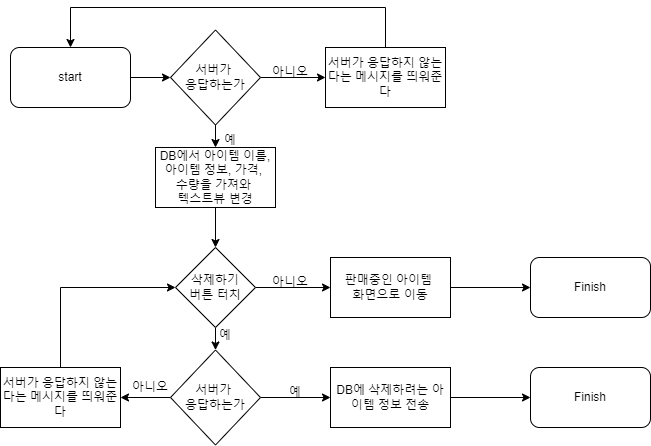

The diagram above was exported from draw.io. Its source (the exported page's mxGraphModel, read from the mxfile embedded in the PNG):
<mxGraphModel dx="1422" dy="737" grid="1" gridSize="10" guides="1" tooltips="1" connect="1" arrows="1" fold="1" page="1" pageScale="1" pageWidth="827" pageHeight="1169" math="0" shadow="0">
  <root>
    <mxCell id="WIyWlLk6GJQsqaUBKTNV-0" />
    <mxCell id="WIyWlLk6GJQsqaUBKTNV-1" parent="WIyWlLk6GJQsqaUBKTNV-0" />
    <mxCell id="mHre_pXTw7-upoVTV16B-0" value="" style="edgeStyle=orthogonalEdgeStyle;rounded=0;orthogonalLoop=1;jettySize=auto;html=1;" edge="1" parent="WIyWlLk6GJQsqaUBKTNV-1" source="mHre_pXTw7-upoVTV16B-1" target="mHre_pXTw7-upoVTV16B-4">
      <mxGeometry relative="1" as="geometry" />
    </mxCell>
    <mxCell id="mHre_pXTw7-upoVTV16B-1" value="start" style="rounded=1;whiteSpace=wrap;html=1;" vertex="1" parent="WIyWlLk6GJQsqaUBKTNV-1">
      <mxGeometry x="99" y="130" width="120" height="60" as="geometry" />
    </mxCell>
    <mxCell id="mHre_pXTw7-upoVTV16B-2" value="" style="edgeStyle=orthogonalEdgeStyle;rounded=0;orthogonalLoop=1;jettySize=auto;html=1;" edge="1" parent="WIyWlLk6GJQsqaUBKTNV-1" source="mHre_pXTw7-upoVTV16B-4" target="mHre_pXTw7-upoVTV16B-6">
      <mxGeometry relative="1" as="geometry" />
    </mxCell>
    <mxCell id="mHre_pXTw7-upoVTV16B-3" value="" style="edgeStyle=orthogonalEdgeStyle;rounded=0;orthogonalLoop=1;jettySize=auto;html=1;" edge="1" parent="WIyWlLk6GJQsqaUBKTNV-1" source="mHre_pXTw7-upoVTV16B-4">
      <mxGeometry relative="1" as="geometry">
        <mxPoint x="414" y="160" as="targetPoint" />
      </mxGeometry>
    </mxCell>
    <mxCell id="mHre_pXTw7-upoVTV16B-4" value="서버가 &lt;br&gt;응답하는가" style="rhombus;whiteSpace=wrap;html=1;" vertex="1" parent="WIyWlLk6GJQsqaUBKTNV-1">
      <mxGeometry x="259" y="112.5" width="90" height="95" as="geometry" />
    </mxCell>
    <mxCell id="mHre_pXTw7-upoVTV16B-32" style="edgeStyle=orthogonalEdgeStyle;rounded=0;orthogonalLoop=1;jettySize=auto;html=1;entryX=0.5;entryY=0;entryDx=0;entryDy=0;" edge="1" parent="WIyWlLk6GJQsqaUBKTNV-1" source="mHre_pXTw7-upoVTV16B-6" target="mHre_pXTw7-upoVTV16B-12">
      <mxGeometry relative="1" as="geometry" />
    </mxCell>
    <mxCell id="mHre_pXTw7-upoVTV16B-6" value="DB에서 아이템 이름, 아이템 정보, 가격, &lt;br&gt;수량을 가져와 &lt;br&gt;텍스트뷰 변경" style="whiteSpace=wrap;html=1;" vertex="1" parent="WIyWlLk6GJQsqaUBKTNV-1">
      <mxGeometry x="244" y="230" width="120" height="60" as="geometry" />
    </mxCell>
    <mxCell id="mHre_pXTw7-upoVTV16B-7" style="edgeStyle=orthogonalEdgeStyle;rounded=0;orthogonalLoop=1;jettySize=auto;html=1;entryX=0.5;entryY=0;entryDx=0;entryDy=0;" edge="1" parent="WIyWlLk6GJQsqaUBKTNV-1" target="mHre_pXTw7-upoVTV16B-1">
      <mxGeometry relative="1" as="geometry">
        <mxPoint x="419" y="60" as="targetPoint" />
        <Array as="points">
          <mxPoint x="474" y="90" />
          <mxPoint x="159" y="90" />
        </Array>
        <mxPoint x="474" y="130" as="sourcePoint" />
      </mxGeometry>
    </mxCell>
    <mxCell id="mHre_pXTw7-upoVTV16B-8" value="예" style="text;html=1;strokeColor=none;fillColor=none;align=center;verticalAlign=middle;whiteSpace=wrap;rounded=0;" vertex="1" parent="WIyWlLk6GJQsqaUBKTNV-1">
      <mxGeometry x="289" y="207.5" width="60" height="30" as="geometry" />
    </mxCell>
    <mxCell id="mHre_pXTw7-upoVTV16B-9" value="아니오" style="text;html=1;strokeColor=none;fillColor=none;align=center;verticalAlign=middle;whiteSpace=wrap;rounded=0;" vertex="1" parent="WIyWlLk6GJQsqaUBKTNV-1">
      <mxGeometry x="349" y="140" width="60" height="30" as="geometry" />
    </mxCell>
    <mxCell id="mHre_pXTw7-upoVTV16B-10" value="" style="edgeStyle=orthogonalEdgeStyle;rounded=0;orthogonalLoop=1;jettySize=auto;html=1;" edge="1" parent="WIyWlLk6GJQsqaUBKTNV-1" source="mHre_pXTw7-upoVTV16B-12" target="mHre_pXTw7-upoVTV16B-16">
      <mxGeometry relative="1" as="geometry" />
    </mxCell>
    <mxCell id="mHre_pXTw7-upoVTV16B-11" value="" style="edgeStyle=orthogonalEdgeStyle;rounded=0;orthogonalLoop=1;jettySize=auto;html=1;" edge="1" parent="WIyWlLk6GJQsqaUBKTNV-1" source="mHre_pXTw7-upoVTV16B-12" target="mHre_pXTw7-upoVTV16B-20">
      <mxGeometry relative="1" as="geometry" />
    </mxCell>
    <mxCell id="mHre_pXTw7-upoVTV16B-12" value="삭제하기&lt;br&gt;버튼 터치" style="rhombus;whiteSpace=wrap;html=1;" vertex="1" parent="WIyWlLk6GJQsqaUBKTNV-1">
      <mxGeometry x="264" y="330" width="80" height="80" as="geometry" />
    </mxCell>
    <mxCell id="mHre_pXTw7-upoVTV16B-13" value="" style="edgeStyle=orthogonalEdgeStyle;rounded=0;orthogonalLoop=1;jettySize=auto;html=1;" edge="1" parent="WIyWlLk6GJQsqaUBKTNV-1" source="mHre_pXTw7-upoVTV16B-14" target="mHre_pXTw7-upoVTV16B-26">
      <mxGeometry relative="1" as="geometry" />
    </mxCell>
    <mxCell id="mHre_pXTw7-upoVTV16B-14" value="DB에 삭제하려는 아이템 정보 전송" style="whiteSpace=wrap;html=1;" vertex="1" parent="WIyWlLk6GJQsqaUBKTNV-1">
      <mxGeometry x="419" y="450" width="120" height="60" as="geometry" />
    </mxCell>
    <mxCell id="mHre_pXTw7-upoVTV16B-15" value="" style="edgeStyle=orthogonalEdgeStyle;rounded=0;orthogonalLoop=1;jettySize=auto;html=1;" edge="1" parent="WIyWlLk6GJQsqaUBKTNV-1" source="mHre_pXTw7-upoVTV16B-16" target="mHre_pXTw7-upoVTV16B-17">
      <mxGeometry relative="1" as="geometry" />
    </mxCell>
    <mxCell id="mHre_pXTw7-upoVTV16B-16" value="판매중인 아이템 &lt;br&gt;화면으로 이동" style="whiteSpace=wrap;html=1;" vertex="1" parent="WIyWlLk6GJQsqaUBKTNV-1">
      <mxGeometry x="419" y="340" width="120" height="60" as="geometry" />
    </mxCell>
    <mxCell id="mHre_pXTw7-upoVTV16B-17" value="Finish" style="rounded=1;whiteSpace=wrap;html=1;" vertex="1" parent="WIyWlLk6GJQsqaUBKTNV-1">
      <mxGeometry x="619" y="340" width="120" height="60" as="geometry" />
    </mxCell>
    <mxCell id="mHre_pXTw7-upoVTV16B-18" value="" style="edgeStyle=orthogonalEdgeStyle;rounded=0;orthogonalLoop=1;jettySize=auto;html=1;" edge="1" parent="WIyWlLk6GJQsqaUBKTNV-1" source="mHre_pXTw7-upoVTV16B-20" target="mHre_pXTw7-upoVTV16B-25">
      <mxGeometry relative="1" as="geometry" />
    </mxCell>
    <mxCell id="mHre_pXTw7-upoVTV16B-19" value="" style="edgeStyle=orthogonalEdgeStyle;rounded=0;orthogonalLoop=1;jettySize=auto;html=1;" edge="1" parent="WIyWlLk6GJQsqaUBKTNV-1" source="mHre_pXTw7-upoVTV16B-20" target="mHre_pXTw7-upoVTV16B-14">
      <mxGeometry relative="1" as="geometry" />
    </mxCell>
    <mxCell id="mHre_pXTw7-upoVTV16B-20" value="서버가 &lt;br&gt;응답하는가" style="rhombus;whiteSpace=wrap;html=1;" vertex="1" parent="WIyWlLk6GJQsqaUBKTNV-1">
      <mxGeometry x="259" y="432.5" width="90" height="95" as="geometry" />
    </mxCell>
    <mxCell id="mHre_pXTw7-upoVTV16B-21" value="예" style="text;html=1;strokeColor=none;fillColor=none;align=center;verticalAlign=middle;whiteSpace=wrap;rounded=0;" vertex="1" parent="WIyWlLk6GJQsqaUBKTNV-1">
      <mxGeometry x="284" y="402.5" width="60" height="30" as="geometry" />
    </mxCell>
    <mxCell id="mHre_pXTw7-upoVTV16B-22" value="아니오" style="text;html=1;strokeColor=none;fillColor=none;align=center;verticalAlign=middle;whiteSpace=wrap;rounded=0;" vertex="1" parent="WIyWlLk6GJQsqaUBKTNV-1">
      <mxGeometry x="349" y="350" width="60" height="30" as="geometry" />
    </mxCell>
    <mxCell id="mHre_pXTw7-upoVTV16B-23" value="서버가 응답하지 않는다는 메시지를 띄워준다" style="rounded=0;whiteSpace=wrap;html=1;" vertex="1" parent="WIyWlLk6GJQsqaUBKTNV-1">
      <mxGeometry x="414" y="130" width="120" height="60" as="geometry" />
    </mxCell>
    <mxCell id="mHre_pXTw7-upoVTV16B-24" style="edgeStyle=orthogonalEdgeStyle;rounded=0;orthogonalLoop=1;jettySize=auto;html=1;entryX=0;entryY=0.5;entryDx=0;entryDy=0;" edge="1" parent="WIyWlLk6GJQsqaUBKTNV-1" source="mHre_pXTw7-upoVTV16B-25" target="mHre_pXTw7-upoVTV16B-12">
      <mxGeometry relative="1" as="geometry">
        <Array as="points">
          <mxPoint x="149" y="370" />
        </Array>
      </mxGeometry>
    </mxCell>
    <mxCell id="mHre_pXTw7-upoVTV16B-25" value="서버가 응답하지 않는다는 메시지를 띄워준다" style="rounded=0;whiteSpace=wrap;html=1;" vertex="1" parent="WIyWlLk6GJQsqaUBKTNV-1">
      <mxGeometry x="89" y="450" width="120" height="60" as="geometry" />
    </mxCell>
    <mxCell id="mHre_pXTw7-upoVTV16B-26" value="Finish" style="rounded=1;whiteSpace=wrap;html=1;" vertex="1" parent="WIyWlLk6GJQsqaUBKTNV-1">
      <mxGeometry x="619" y="450" width="120" height="60" as="geometry" />
    </mxCell>
    <mxCell id="mHre_pXTw7-upoVTV16B-27" value="아니오" style="text;html=1;strokeColor=none;fillColor=none;align=center;verticalAlign=middle;whiteSpace=wrap;rounded=0;" vertex="1" parent="WIyWlLk6GJQsqaUBKTNV-1">
      <mxGeometry x="209" y="460" width="60" height="20" as="geometry" />
    </mxCell>
    <mxCell id="mHre_pXTw7-upoVTV16B-28" value="예" style="text;html=1;strokeColor=none;fillColor=none;align=center;verticalAlign=middle;whiteSpace=wrap;rounded=0;" vertex="1" parent="WIyWlLk6GJQsqaUBKTNV-1">
      <mxGeometry x="354" y="460" width="60" height="30" as="geometry" />
    </mxCell>
  </root>
</mxGraphModel>